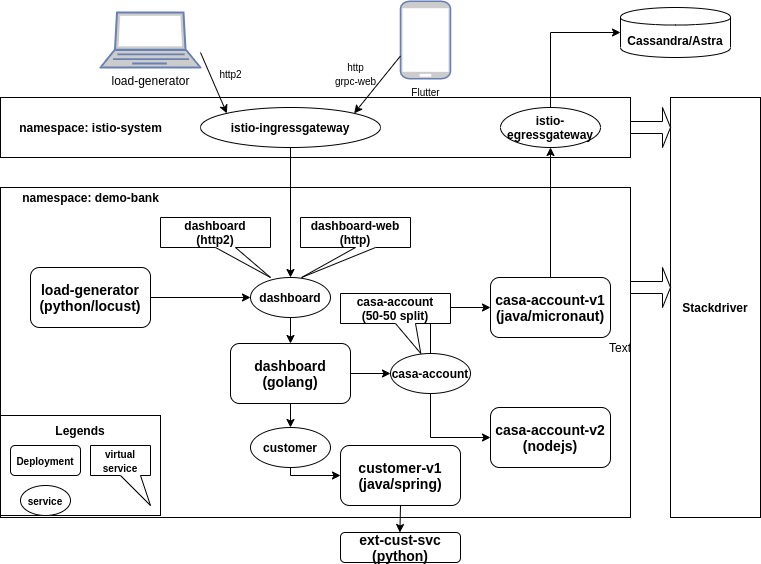

The diagram above was exported from draw.io. Its source (the exported page's mxGraphModel, read from the mxfile embedded in the PNG):
<mxGraphModel dx="1265" dy="772" grid="1" gridSize="10" guides="1" tooltips="1" connect="1" arrows="1" fold="1" page="1" pageScale="1" pageWidth="827" pageHeight="583" background="#ffffff" math="0" shadow="0">
  <root>
    <mxCell id="0" />
    <mxCell id="1" parent="0" />
    <mxCell id="9yAE5b3kvVnrg2gftDfV-16" value="&lt;b&gt;&lt;br&gt;&lt;br&gt;&lt;br&gt;&lt;br&gt;&lt;br&gt;&lt;br&gt;&lt;br&gt;&lt;/b&gt;" style="rounded=0;whiteSpace=wrap;html=1;" parent="1" vertex="1">
      <mxGeometry x="50" y="205" width="630" height="330" as="geometry" />
    </mxCell>
    <mxCell id="9yAE5b3kvVnrg2gftDfV-63" value="&lt;b&gt;Legends&lt;br&gt;&lt;br&gt;&lt;br&gt;&lt;br&gt;&lt;br&gt;&lt;br&gt;&lt;/b&gt;" style="rounded=0;whiteSpace=wrap;html=1;" parent="1" vertex="1">
      <mxGeometry x="50" y="433" width="160" height="100" as="geometry" />
    </mxCell>
    <mxCell id="9yAE5b3kvVnrg2gftDfV-43" style="edgeStyle=orthogonalEdgeStyle;rounded=0;orthogonalLoop=1;jettySize=auto;html=1;exitX=1;exitY=0.5;exitDx=0;exitDy=0;entryX=0;entryY=0.5;entryDx=0;entryDy=0;" parent="1" source="9yAE5b3kvVnrg2gftDfV-1" target="9yAE5b3kvVnrg2gftDfV-20" edge="1">
      <mxGeometry relative="1" as="geometry" />
    </mxCell>
    <mxCell id="9yAE5b3kvVnrg2gftDfV-1" value="&lt;b&gt;&lt;font style=&quot;font-size: 14px&quot;&gt;dashboard&lt;br&gt;(golang)&lt;br&gt;&lt;/font&gt;&lt;/b&gt;" style="rounded=1;whiteSpace=wrap;html=1;" parent="1" vertex="1">
      <mxGeometry x="280" y="361" width="120" height="60" as="geometry" />
    </mxCell>
    <mxCell id="9yAE5b3kvVnrg2gftDfV-2" value="&lt;b&gt;&lt;font style=&quot;font-size: 14px&quot;&gt;casa-account-v2&lt;br&gt;(nodejs)&lt;br&gt;&lt;/font&gt;&lt;/b&gt;" style="rounded=1;whiteSpace=wrap;html=1;" parent="1" vertex="1">
      <mxGeometry x="540" y="425" width="120" height="60" as="geometry" />
    </mxCell>
    <mxCell id="9yAE5b3kvVnrg2gftDfV-3" value="&lt;b&gt;&lt;font style=&quot;font-size: 14px&quot;&gt;casa-account-v1&lt;br&gt;(java/micronaut)&lt;br&gt;&lt;/font&gt;&lt;/b&gt;" style="rounded=1;whiteSpace=wrap;html=1;" parent="1" vertex="1">
      <mxGeometry x="540" y="295" width="120" height="60" as="geometry" />
    </mxCell>
    <mxCell id="9yAE5b3kvVnrg2gftDfV-7" value="&lt;b&gt;Cassandra/Astra&lt;br&gt;&lt;/b&gt;" style="shape=cylinder;whiteSpace=wrap;html=1;boundedLbl=1;backgroundOutline=1;" parent="1" vertex="1">
      <mxGeometry x="670" y="25" width="110" height="50" as="geometry" />
    </mxCell>
    <mxCell id="9yAE5b3kvVnrg2gftDfV-48" style="edgeStyle=orthogonalEdgeStyle;rounded=0;orthogonalLoop=1;jettySize=auto;html=1;exitX=0.5;exitY=1;exitDx=0;exitDy=0;entryX=0;entryY=0.5;entryDx=0;entryDy=0;" parent="1" source="9yAE5b3kvVnrg2gftDfV-20" target="9yAE5b3kvVnrg2gftDfV-2" edge="1">
      <mxGeometry relative="1" as="geometry" />
    </mxCell>
    <mxCell id="9yAE5b3kvVnrg2gftDfV-50" style="edgeStyle=orthogonalEdgeStyle;rounded=0;orthogonalLoop=1;jettySize=auto;html=1;exitX=0.5;exitY=0;exitDx=0;exitDy=0;entryX=0;entryY=0.5;entryDx=0;entryDy=0;" parent="1" source="9yAE5b3kvVnrg2gftDfV-20" target="9yAE5b3kvVnrg2gftDfV-3" edge="1">
      <mxGeometry relative="1" as="geometry" />
    </mxCell>
    <mxCell id="9yAE5b3kvVnrg2gftDfV-20" value="&lt;b&gt;casa-account&lt;/b&gt;" style="ellipse;whiteSpace=wrap;html=1;align=center;newEdgeStyle={&quot;edgeStyle&quot;:&quot;entityRelationEdgeStyle&quot;,&quot;startArrow&quot;:&quot;none&quot;,&quot;endArrow&quot;:&quot;none&quot;,&quot;segment&quot;:10,&quot;curved&quot;:1};treeFolding=1;treeMoving=1;" parent="1" vertex="1">
      <mxGeometry x="440" y="371" width="80" height="40" as="geometry" />
    </mxCell>
    <mxCell id="9yAE5b3kvVnrg2gftDfV-21" value="&lt;b&gt;&lt;font style=&quot;font-size: 10px&quot;&gt;service&lt;/font&gt;&lt;/b&gt;" style="ellipse;whiteSpace=wrap;html=1;align=center;newEdgeStyle={&quot;edgeStyle&quot;:&quot;entityRelationEdgeStyle&quot;,&quot;startArrow&quot;:&quot;none&quot;,&quot;endArrow&quot;:&quot;none&quot;,&quot;segment&quot;:10,&quot;curved&quot;:1};treeFolding=1;treeMoving=1;" parent="1" vertex="1">
      <mxGeometry x="70" y="503" width="50" height="30" as="geometry" />
    </mxCell>
    <mxCell id="9yAE5b3kvVnrg2gftDfV-22" value="&lt;b&gt;&lt;font&gt;&lt;font style=&quot;font-size: 10px&quot;&gt;Deployment&lt;/font&gt;&lt;br&gt;&lt;/font&gt;&lt;/b&gt;" style="rounded=1;whiteSpace=wrap;html=1;" parent="1" vertex="1">
      <mxGeometry x="60" y="463" width="70" height="30" as="geometry" />
    </mxCell>
    <mxCell id="9yAE5b3kvVnrg2gftDfV-25" value="&lt;b&gt;Stackdriver&lt;br&gt;&lt;/b&gt;" style="rounded=0;whiteSpace=wrap;html=1;" parent="1" vertex="1">
      <mxGeometry x="720" y="115" width="90" height="420" as="geometry" />
    </mxCell>
    <mxCell id="9yAE5b3kvVnrg2gftDfV-28" value="" style="shape=singleArrow;whiteSpace=wrap;html=1;" parent="1" vertex="1">
      <mxGeometry x="680" y="285" width="40" height="40" as="geometry" />
    </mxCell>
    <mxCell id="9yAE5b3kvVnrg2gftDfV-41" value="" style="edgeStyle=orthogonalEdgeStyle;rounded=0;orthogonalLoop=1;jettySize=auto;html=1;" parent="1" source="9yAE5b3kvVnrg2gftDfV-32" target="9yAE5b3kvVnrg2gftDfV-1" edge="1">
      <mxGeometry relative="1" as="geometry" />
    </mxCell>
    <mxCell id="9yAE5b3kvVnrg2gftDfV-32" value="&lt;b&gt;dashboard&lt;/b&gt;" style="ellipse;whiteSpace=wrap;html=1;align=center;newEdgeStyle={&quot;edgeStyle&quot;:&quot;entityRelationEdgeStyle&quot;,&quot;startArrow&quot;:&quot;none&quot;,&quot;endArrow&quot;:&quot;none&quot;,&quot;segment&quot;:10,&quot;curved&quot;:1};treeFolding=1;treeMoving=1;" parent="1" vertex="1">
      <mxGeometry x="300" y="295" width="80" height="40" as="geometry" />
    </mxCell>
    <mxCell id="9yAE5b3kvVnrg2gftDfV-37" style="edgeStyle=orthogonalEdgeStyle;rounded=0;orthogonalLoop=1;jettySize=auto;html=1;exitX=1;exitY=0.5;exitDx=0;exitDy=0;" parent="1" source="9yAE5b3kvVnrg2gftDfV-35" target="9yAE5b3kvVnrg2gftDfV-32" edge="1">
      <mxGeometry relative="1" as="geometry" />
    </mxCell>
    <mxCell id="9yAE5b3kvVnrg2gftDfV-35" value="&lt;b&gt;&lt;font style=&quot;font-size: 14px&quot;&gt;load-generator&lt;br&gt;(python/locust)&lt;br&gt;&lt;/font&gt;&lt;/b&gt;" style="rounded=1;whiteSpace=wrap;html=1;" parent="1" vertex="1">
      <mxGeometry x="80" y="285" width="120" height="60" as="geometry" />
    </mxCell>
    <mxCell id="9yAE5b3kvVnrg2gftDfV-52" value="&lt;b&gt;dashboard&lt;br&gt;(http2)&lt;/b&gt;" style="shape=callout;whiteSpace=wrap;html=1;perimeter=calloutPerimeter;position2=1;" parent="1" vertex="1">
      <mxGeometry x="210" y="235" width="110" height="60" as="geometry" />
    </mxCell>
    <mxCell id="9yAE5b3kvVnrg2gftDfV-54" value="&lt;b&gt;dashboard-web&lt;br&gt;(http)&lt;br&gt;&lt;/b&gt;" style="shape=callout;whiteSpace=wrap;html=1;perimeter=calloutPerimeter;position2=0.01;" parent="1" vertex="1">
      <mxGeometry x="350" y="235" width="110" height="60" as="geometry" />
    </mxCell>
    <mxCell id="9yAE5b3kvVnrg2gftDfV-56" value="&lt;b&gt;&lt;font style=&quot;font-size: 10px&quot;&gt;virtual service&lt;/font&gt;&lt;/b&gt;" style="shape=callout;whiteSpace=wrap;html=1;perimeter=calloutPerimeter;position2=1;" parent="1" vertex="1">
      <mxGeometry x="140" y="463" width="60" height="60" as="geometry" />
    </mxCell>
    <mxCell id="9yAE5b3kvVnrg2gftDfV-67" value="" style="rounded=0;whiteSpace=wrap;html=1;" parent="1" vertex="1">
      <mxGeometry x="50" y="115" width="630" height="60" as="geometry" />
    </mxCell>
    <mxCell id="9yAE5b3kvVnrg2gftDfV-80" style="edgeStyle=orthogonalEdgeStyle;rounded=0;orthogonalLoop=1;jettySize=auto;html=1;exitX=0.5;exitY=1;exitDx=0;exitDy=0;entryX=0.5;entryY=0;entryDx=0;entryDy=0;" parent="1" source="9yAE5b3kvVnrg2gftDfV-64" target="9yAE5b3kvVnrg2gftDfV-32" edge="1">
      <mxGeometry relative="1" as="geometry" />
    </mxCell>
    <mxCell id="9yAE5b3kvVnrg2gftDfV-64" value="&lt;b&gt;istio-ingressgateway&lt;/b&gt;" style="ellipse;whiteSpace=wrap;html=1;align=center;newEdgeStyle={&quot;edgeStyle&quot;:&quot;entityRelationEdgeStyle&quot;,&quot;startArrow&quot;:&quot;none&quot;,&quot;endArrow&quot;:&quot;none&quot;,&quot;segment&quot;:10,&quot;curved&quot;:1};treeFolding=1;treeMoving=1;" parent="1" vertex="1">
      <mxGeometry x="250" y="125" width="180" height="40" as="geometry" />
    </mxCell>
    <mxCell id="9yAE5b3kvVnrg2gftDfV-68" value="" style="shape=singleArrow;whiteSpace=wrap;html=1;" parent="1" vertex="1">
      <mxGeometry x="680" y="125" width="40" height="40" as="geometry" />
    </mxCell>
    <mxCell id="9yAE5b3kvVnrg2gftDfV-71" value="&lt;b&gt;namespace: demo-bank&lt;/b&gt;" style="text;html=1;align=center;verticalAlign=middle;resizable=0;points=[];autosize=1;" parent="1" vertex="1">
      <mxGeometry x="65" y="205" width="150" height="20" as="geometry" />
    </mxCell>
    <mxCell id="9yAE5b3kvVnrg2gftDfV-72" value="&lt;b&gt;namespace: istio-system&lt;/b&gt;" style="text;html=1;align=center;verticalAlign=middle;resizable=0;points=[];autosize=1;" parent="1" vertex="1">
      <mxGeometry x="60" y="135" width="160" height="20" as="geometry" />
    </mxCell>
    <mxCell id="9yAE5b3kvVnrg2gftDfV-77" style="edgeStyle=orthogonalEdgeStyle;rounded=0;orthogonalLoop=1;jettySize=auto;html=1;exitX=0.5;exitY=0;exitDx=0;exitDy=0;entryX=0;entryY=0.5;entryDx=0;entryDy=0;" parent="1" source="9yAE5b3kvVnrg2gftDfV-73" target="9yAE5b3kvVnrg2gftDfV-7" edge="1">
      <mxGeometry relative="1" as="geometry" />
    </mxCell>
    <mxCell id="9yAE5b3kvVnrg2gftDfV-73" value="&lt;b&gt;istio-egressgateway&lt;/b&gt;" style="ellipse;whiteSpace=wrap;html=1;align=center;newEdgeStyle={&quot;edgeStyle&quot;:&quot;entityRelationEdgeStyle&quot;,&quot;startArrow&quot;:&quot;none&quot;,&quot;endArrow&quot;:&quot;none&quot;,&quot;segment&quot;:10,&quot;curved&quot;:1};treeFolding=1;treeMoving=1;" parent="1" vertex="1">
      <mxGeometry x="550" y="125" width="100" height="40" as="geometry" />
    </mxCell>
    <mxCell id="9yAE5b3kvVnrg2gftDfV-75" style="edgeStyle=orthogonalEdgeStyle;rounded=0;orthogonalLoop=1;jettySize=auto;html=1;exitX=0.5;exitY=0;exitDx=0;exitDy=0;" parent="1" source="9yAE5b3kvVnrg2gftDfV-3" target="9yAE5b3kvVnrg2gftDfV-73" edge="1">
      <mxGeometry relative="1" as="geometry" />
    </mxCell>
    <mxCell id="9yAE5b3kvVnrg2gftDfV-81" value="&lt;b&gt;casa-account&lt;br&gt;(50-50 split)&lt;br&gt;&lt;/b&gt;" style="shape=callout;whiteSpace=wrap;html=1;perimeter=calloutPerimeter;position2=0.73;" parent="1" vertex="1">
      <mxGeometry x="390" y="311" width="110" height="60" as="geometry" />
    </mxCell>
    <mxCell id="9yAE5b3kvVnrg2gftDfV-87" value="&lt;font style=&quot;font-size: 10px&quot; color=&quot;#000000&quot;&gt;Flutter&lt;/font&gt;" style="fontColor=#0066CC;verticalAlign=top;verticalLabelPosition=bottom;labelPosition=center;align=center;html=1;outlineConnect=0;fillColor=#CCCCCC;strokeColor=#6881B3;gradientColor=none;gradientDirection=north;strokeWidth=2;shape=mxgraph.networks.mobile;" parent="1" vertex="1">
      <mxGeometry x="450" y="18.75" width="50" height="77.5" as="geometry" />
    </mxCell>
    <mxCell id="9yAE5b3kvVnrg2gftDfV-88" value="&lt;font color=&quot;#000000&quot;&gt;load-generator&lt;/font&gt;" style="fontColor=#0066CC;verticalAlign=top;verticalLabelPosition=bottom;labelPosition=center;align=center;html=1;outlineConnect=0;fillColor=#CCCCCC;strokeColor=#6881B3;gradientColor=none;gradientDirection=north;strokeWidth=2;shape=mxgraph.networks.laptop;" parent="1" vertex="1">
      <mxGeometry x="150" y="30" width="100" height="55" as="geometry" />
    </mxCell>
    <mxCell id="9yAE5b3kvVnrg2gftDfV-89" value="" style="endArrow=classic;html=1;exitX=1;exitY=1;exitDx=0;exitDy=0;exitPerimeter=0;entryX=0;entryY=0;entryDx=0;entryDy=0;" parent="1" target="9yAE5b3kvVnrg2gftDfV-64" edge="1">
      <mxGeometry width="50" height="50" relative="1" as="geometry">
        <mxPoint x="250" y="70" as="sourcePoint" />
        <mxPoint x="700" y="345" as="targetPoint" />
      </mxGeometry>
    </mxCell>
    <mxCell id="9yAE5b3kvVnrg2gftDfV-91" value="" style="endArrow=classic;html=1;entryX=1;entryY=0;entryDx=0;entryDy=0;" parent="1" target="9yAE5b3kvVnrg2gftDfV-64" edge="1">
      <mxGeometry width="50" height="50" relative="1" as="geometry">
        <mxPoint x="450" y="73.45480025968652" as="sourcePoint" />
        <mxPoint x="286.36038969321066" y="140.85786437626894" as="targetPoint" />
      </mxGeometry>
    </mxCell>
    <mxCell id="9yAE5b3kvVnrg2gftDfV-92" value="Text" style="text;html=1;strokeColor=none;fillColor=none;align=center;verticalAlign=middle;whiteSpace=wrap;rounded=0;" parent="1" vertex="1">
      <mxGeometry x="650" y="355" width="40" height="20" as="geometry" />
    </mxCell>
    <mxCell id="9yAE5b3kvVnrg2gftDfV-93" value="&lt;font style=&quot;font-size: 10px&quot;&gt;http2&lt;/font&gt;" style="text;html=1;align=center;verticalAlign=middle;resizable=0;points=[];autosize=1;" parent="1" vertex="1">
      <mxGeometry x="260" y="81.25" width="40" height="20" as="geometry" />
    </mxCell>
    <mxCell id="9yAE5b3kvVnrg2gftDfV-94" value="&lt;font style=&quot;font-size: 10px&quot;&gt;http&lt;br&gt;grpc-web&lt;/font&gt;" style="text;html=1;align=center;verticalAlign=middle;resizable=0;points=[];autosize=1;" parent="1" vertex="1">
      <mxGeometry x="375" y="76.25" width="60" height="30" as="geometry" />
    </mxCell>
    <mxCell id="TojlPanvmmRm89M5BnsC-1" value="&lt;b&gt;customer&lt;/b&gt;" style="ellipse;whiteSpace=wrap;html=1;align=center;newEdgeStyle={&quot;edgeStyle&quot;:&quot;entityRelationEdgeStyle&quot;,&quot;startArrow&quot;:&quot;none&quot;,&quot;endArrow&quot;:&quot;none&quot;,&quot;segment&quot;:10,&quot;curved&quot;:1};treeFolding=1;treeMoving=1;" parent="1" vertex="1">
      <mxGeometry x="300" y="445" width="80" height="40" as="geometry" />
    </mxCell>
    <mxCell id="TojlPanvmmRm89M5BnsC-2" value="&lt;b&gt;&lt;font style=&quot;font-size: 14px&quot;&gt;customer-v1&lt;br&gt;(java/spring)&lt;br&gt;&lt;/font&gt;&lt;/b&gt;" style="rounded=1;whiteSpace=wrap;html=1;" parent="1" vertex="1">
      <mxGeometry x="390" y="463" width="120" height="60" as="geometry" />
    </mxCell>
    <mxCell id="TojlPanvmmRm89M5BnsC-4" value="" style="endArrow=classic;html=1;exitX=0.5;exitY=1;exitDx=0;exitDy=0;" parent="1" source="9yAE5b3kvVnrg2gftDfV-1" target="TojlPanvmmRm89M5BnsC-1" edge="1">
      <mxGeometry width="50" height="50" relative="1" as="geometry">
        <mxPoint x="390" y="405" as="sourcePoint" />
        <mxPoint x="440" y="355" as="targetPoint" />
      </mxGeometry>
    </mxCell>
    <mxCell id="TojlPanvmmRm89M5BnsC-5" style="edgeStyle=orthogonalEdgeStyle;rounded=0;orthogonalLoop=1;jettySize=auto;html=1;exitX=0.5;exitY=1;exitDx=0;exitDy=0;entryX=0;entryY=0.5;entryDx=0;entryDy=0;" parent="1" source="TojlPanvmmRm89M5BnsC-1" target="TojlPanvmmRm89M5BnsC-2" edge="1">
      <mxGeometry relative="1" as="geometry">
        <mxPoint x="320" y="496" as="sourcePoint" />
        <mxPoint x="340" y="493" as="targetPoint" />
        <Array as="points">
          <mxPoint x="340" y="493" />
        </Array>
      </mxGeometry>
    </mxCell>
    <mxCell id="TojlPanvmmRm89M5BnsC-9" value="" style="endArrow=classic;html=1;exitX=0.5;exitY=1;exitDx=0;exitDy=0;" parent="1" source="TojlPanvmmRm89M5BnsC-2" edge="1">
      <mxGeometry width="50" height="50" relative="1" as="geometry">
        <mxPoint x="390" y="420" as="sourcePoint" />
        <mxPoint x="449.3793103448277" y="550" as="targetPoint" />
      </mxGeometry>
    </mxCell>
    <mxCell id="ipRsEVsizc7OJvqhim6q-1" value="&lt;b&gt;&lt;font style=&quot;font-size: 14px&quot;&gt;ext-cust-svc&lt;br&gt;(python)&lt;br&gt;&lt;/font&gt;&lt;/b&gt;" style="rounded=1;whiteSpace=wrap;html=1;" vertex="1" parent="1">
      <mxGeometry x="390" y="550" width="120" height="30" as="geometry" />
    </mxCell>
  </root>
</mxGraphModel>